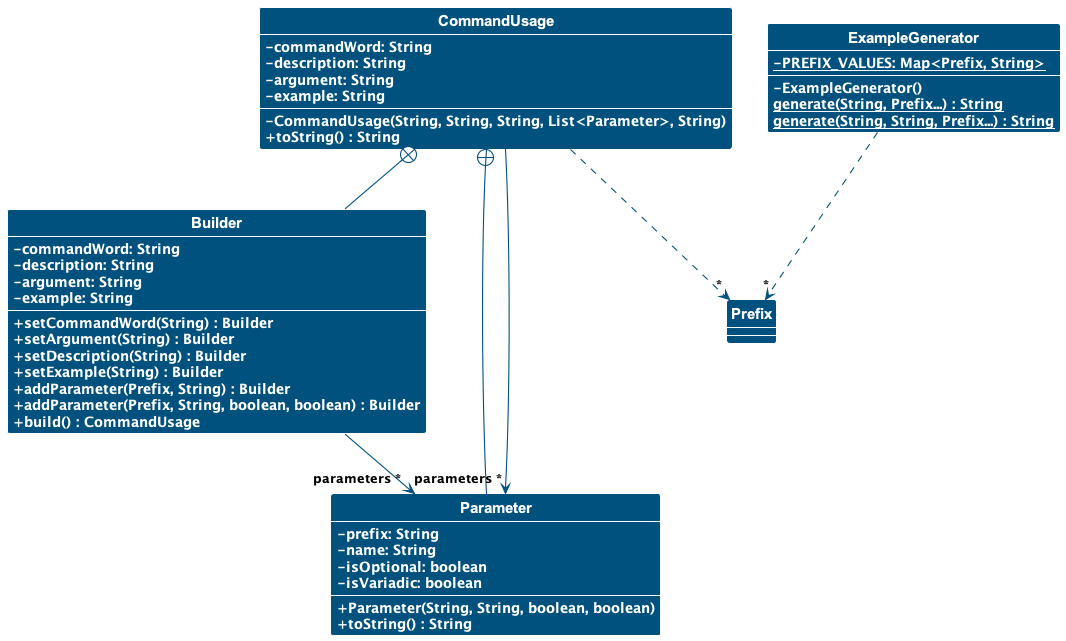

The diagram above was rendered by PlantUML. Its source (embedded in the PNG):
@startuml
!include ../../style.puml
show members

skinparam arrowThickness 1.1
skinparam arrowColor #00517d
skinparam classBackgroundColor #00517d
skinparam ClassAttributeIconSize 0
skinparam ClassAttributeFontColor white
skinparam ClassAttributeFontStyle bold

Class CommandUsage {
-commandWord: String
-description: String
-argument: String
-example: String
-CommandUsage(String, String, String, List<Parameter>, String)
+toString() : String
}
Class Builder {
-commandWord: String
-description: String
-argument: String
-example: String
+setCommandWord(String) : Builder
+setArgument(String) : Builder
+setDescription(String) : Builder
+setExample(String) : Builder
+addParameter(Prefix, String) : Builder
+addParameter(Prefix, String, boolean, boolean) : Builder
+build() : CommandUsage
}
Class Parameter {
-prefix: String
-name: String
-isOptional: boolean
-isVariadic: boolean
+Parameter(String, String, boolean, boolean)
+toString() : String
}
Class ExampleGenerator {
{static} -PREFIX_VALUES: Map<Prefix, String>
-ExampleGenerator()
{static} generate(String, Prefix...) : String
{static} generate(String, String, Prefix...) : String
}
Class Prefix {
}

CommandUsage +-- Builder
CommandUsage +-- Parameter
CommandUsage --> "parameters *" Parameter
Builder --> "parameters *" Parameter
CommandUsage ..> "*" Prefix
ExampleGenerator ..> "*" Prefix

@enduml